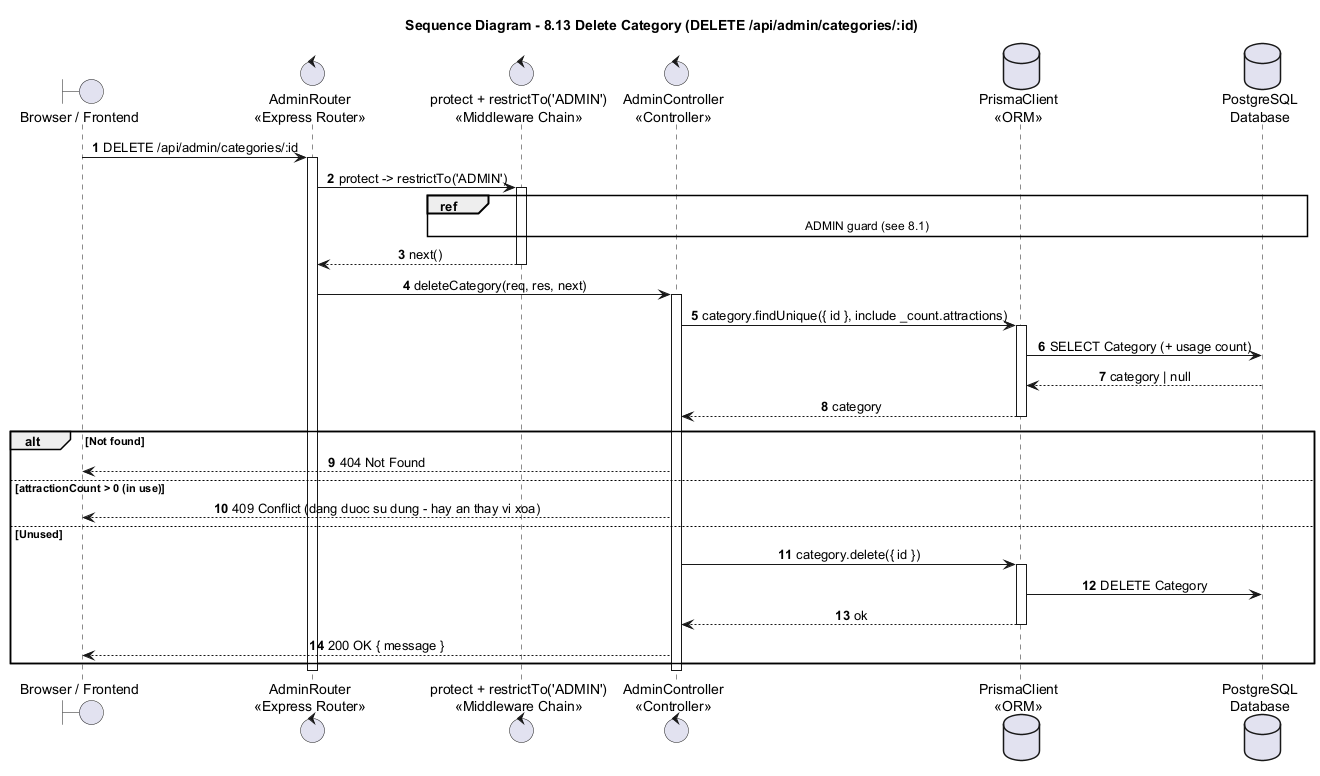

The diagram above was rendered by PlantUML. Its source (embedded in the PNG):
@startuml
title Sequence Diagram - 8.13 Delete Category (DELETE /api/admin/categories/:id)

autonumber
skinparam shadowing false
skinparam sequenceMessageAlign center
skinparam responseMessageBelowArrow true
skinparam ParticipantPadding 25
skinparam BoxPadding 10

boundary "Browser / Frontend" as Browser
control "AdminRouter\n<<Express Router>>" as Router
control "protect + restrictTo('ADMIN')\n<<Middleware Chain>>" as Guard
control "AdminController\n<<Controller>>" as Admin
database "PrismaClient\n<<ORM>>" as Prisma
database "PostgreSQL\nDatabase" as DB

Browser -> Router : DELETE /api/admin/categories/:id
activate Router
Router -> Guard : protect -> restrictTo('ADMIN')
activate Guard
ref over Guard, DB : ADMIN guard (see 8.1)
Guard --> Router : next()
deactivate Guard

Router -> Admin : deleteCategory(req, res, next)
activate Admin
Admin -> Prisma : category.findUnique({ id }, include _count.attractions)
activate Prisma
Prisma -> DB : SELECT Category (+ usage count)
DB --> Prisma : category | null
Prisma --> Admin : category
deactivate Prisma
alt Not found
  Admin --> Browser : 404 Not Found
else attractionCount > 0 (in use)
  Admin --> Browser : 409 Conflict (dang duoc su dung - hay an thay vi xoa)
else Unused
  Admin -> Prisma : category.delete({ id })
  activate Prisma
  Prisma -> DB : DELETE Category
  Prisma --> Admin : ok
  deactivate Prisma
  Admin --> Browser : 200 OK { message }
end
deactivate Admin
deactivate Router
@enduml